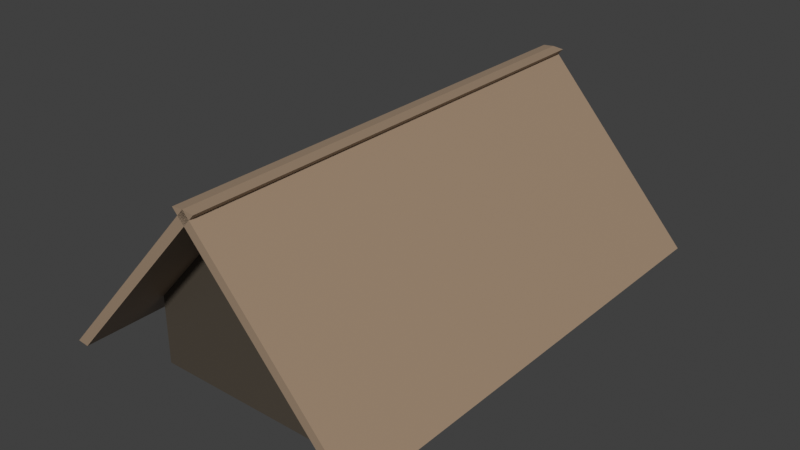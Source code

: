 # Source: CelticHouseModel.blend  (saved by Blender 3.0.42; exported with 4.5.12 LTS)
import bpy
from mathutils import Matrix  # noqa: F401  (used for matrix-valued properties, if any)

bpy.ops.wm.read_factory_settings(use_empty=True)
scene = bpy.context.scene
scene.name = 'Scene'

# ---- collections
col_collection = bpy.data.collections.new('Collection'); scene.collection.children.link(col_collection)

# ---- materials (node trees are filled in below, after node groups)
mat_body_base_color = bpy.data.materials.new('body.base.color')
mat_body_base_color.alpha_threshold = 0.0
mat_body_base_color.use_transparent_shadow = False
mat_body_base_color.line_color = (0.0, 0.0, 0.0, 1.0)
mat_roof_base_color = bpy.data.materials.new('roof.base.color')
mat_roof_base_color.use_transparent_shadow = False

# ---- material node trees
mat_body_base_color.use_nodes = True; mat_body_base_color.node_tree.nodes.clear()
_N = mat_body_base_color.node_tree.nodes; _L = mat_body_base_color.node_tree.links
n0 = _N.new('ShaderNodeOutputMaterial'); n0.name = 'Material Output'; n0.location = (300, 300)
n1 = _N.new('ShaderNodeBsdfPrincipled'); n1.name = 'Principled BSDF'; n1.location = (10, 300)
n1.distribution = 'GGX'
n1.subsurface_method = 'RANDOM_WALK_SKIN'
n1.inputs[0].default_value = (0.07658, 0.0616, 0.04518, 1.0)
n1.inputs[2].default_value = 0.4
n1.inputs[3].default_value = 1.45
n1.inputs[27].default_value = (0.0, 0.0, 0.0, 1.0)
n1.inputs[28].default_value = 1.0
_L.new(n1.outputs[0], n0.inputs[0])
n0.is_active_output = True
mat_roof_base_color.use_nodes = True; mat_roof_base_color.node_tree.nodes.clear()
_N = mat_roof_base_color.node_tree.nodes; _L = mat_roof_base_color.node_tree.links
n0 = _N.new('ShaderNodeBsdfPrincipled'); n0.name = 'Principled BSDF'; n0.location = (10, 300)
n0.distribution = 'GGX'
n0.subsurface_method = 'RANDOM_WALK_SKIN'
n0.inputs[0].default_value = (0.3613, 0.2582, 0.1746, 1.0)
n0.inputs[3].default_value = 1.45
n0.inputs[27].default_value = (0.0, 0.0, 0.0, 1.0)
n0.inputs[28].default_value = 1.0
n1 = _N.new('ShaderNodeOutputMaterial'); n1.name = 'Material Output'; n1.location = (300, 300)
_L.new(n0.outputs[0], n1.inputs[0])
n1.is_active_output = True

# ---- world
world_world = bpy.data.worlds.new('World'); scene.world = world_world
world_world.use_nodes = True; world_world.node_tree.nodes.clear()
_N = world_world.node_tree.nodes; _L = world_world.node_tree.links
n0 = _N.new('ShaderNodeOutputWorld'); n0.name = 'World Output'; n0.location = (300, 300)
n1 = _N.new('ShaderNodeBackground'); n1.name = 'Background'; n1.location = (10, 300)
n1.inputs[0].default_value = (0.05088, 0.05088, 0.05088, 1.0)
_L.new(n1.outputs[0], n0.inputs[0])
n0.is_active_output = True
world_world.color = (0.05088, 0.05088, 0.05088)
world_world.use_sun_shadow = False
world_world.sun_shadow_jitter_overblur = 0.0

# ---- meshes
me_cube = bpy.data.meshes.new('Cube')
me_cube.from_pydata([(1.0, 1.0, 1.0), (1.0, 1.0, -1.0), (1.0, -1.0, 1.0), (1.0, -1.0, -1.0), (-1.0, 1.0, 1.0), (-1.0, 1.0, -1.0), (-1.0, -1.0, 1.0), (-1.0, -1.0, -1.0), (0.1, -1.0, 4.0), (-0.1, -1.0, 4.0), (0.1, 1.0, 4.0), (-0.1, 1.0, 4.0)], [], [(6, 2, 8, 9), (3, 2, 6, 7), (7, 6, 4, 5), (5, 1, 3, 7), (1, 0, 2, 3), (5, 4, 0, 1), (10, 11, 9, 8), (4, 6, 9, 11), (2, 0, 10, 8), (0, 4, 11, 10)])
_uv = me_cube.uv_layers.new(name='UVMap')
_uv.uv.foreach_set('vector', [0.625, 1.0, 0.625, 0.75, 0.625, 0.75, 0.625, 1.0, 0.375, 0.75, 0.625, 0.75, 0.625, 1.0, 0.375, 1.0, 0.375, 0.0, 0.625, 0.0, 0.625, 0.25, 0.375, 0.25, 0.125, 0.5, 0.375, 0.5, 0.375, 0.75, 0.125, 0.75, 0.375, 0.5, 0.625, 0.5, 0.625, 0.75, 0.375, 0.75, 0.375, 0.25, 0.625, 0.25, 0.625, 0.5, 0.375, 0.5, 0.625, 0.5, 0.875, 0.5, 0.875, 0.75, 0.625, 0.75, 0.625, 0.25, 0.625, 0.0, 0.625, 0.0, 0.625, 0.25, 0.625, 0.75, 0.625, 0.5, 0.625, 0.5, 0.625, 0.75, 0.625, 0.5, 0.625, 0.25, 0.625, 0.25, 0.625, 0.5])
me_cube.materials.append(mat_body_base_color)
me_cube.use_remesh_preserve_volume = False
me_cube.use_remesh_preserve_attributes = False
me_cube.use_mirror_vertex_groups = False
me_cube.update()
me_cube_002 = bpy.data.meshes.new('Cube.002')
me_cube_002.from_pydata([(-1.341, 1.12, -0.02673), (-1.341, -1.32, -0.02673), (-0.0007638, -1.32, 4.428), (-0.0007638, 1.12, 4.428), (1.341, -1.32, -0.02673), (1.341, 1.12, -0.02673), (0.0007639, 1.12, 4.428), (0.0007636, -1.32, 4.428), (-1.245, 1.12, -0.05555), (-1.245, -1.32, -0.05555), (0.09499, -1.32, 4.399), (0.09499, 1.12, 4.399), (1.245, -1.32, -0.05555), (1.245, 1.12, -0.05555), (-0.09499, 1.12, 4.399), (-0.09499, -1.32, 4.399)], [], [(0, 1, 2, 3), (4, 5, 6, 7), (8, 11, 10, 9), (12, 15, 14, 13), (1, 0, 8, 9), (3, 2, 10, 11), (2, 1, 9, 10), (0, 3, 11, 8), (5, 4, 12, 13), (7, 6, 14, 15), (6, 5, 13, 14), (4, 7, 15, 12)])
_uv = me_cube_002.uv_layers.new(name='UVMap')
_uv.uv.foreach_set('vector', [0.625, 0.25, 0.625, 0.0, 0.625, 0.0, 0.625, 0.25, 0.625, 0.25, 0.625, 0.0, 0.625, 0.0, 0.625, 0.25, 0.625, 0.25, 0.625, 0.25, 0.625, 0.0, 0.625, 0.0, 0.625, 0.25, 0.625, 0.25, 0.625, 0.0, 0.625, 0.0, 0.625, 0.0, 0.625, 0.25, 0.625, 0.25, 0.625, 0.0, 0.625, 0.25, 0.625, 0.0, 0.625, 0.0, 0.625, 0.25, 0.625, 0.0, 0.625, 0.0, 0.625, 0.0, 0.625, 0.0, 0.625, 0.25, 0.625, 0.25, 0.625, 0.25, 0.625, 0.25, 0.625, 0.0, 0.625, 0.25, 0.625, 0.25, 0.625, 0.0, 0.625, 0.25, 0.625, 0.0, 0.625, 0.0, 0.625, 0.25, 0.625, 0.0, 0.625, 0.0, 0.625, 0.0, 0.625, 0.0, 0.625, 0.25, 0.625, 0.25, 0.625, 0.25, 0.625, 0.25])
me_cube_002.materials.append(mat_roof_base_color)
me_cube_002.materials.append(mat_body_base_color)
me_cube_002.use_remesh_preserve_volume = False
me_cube_002.use_remesh_preserve_attributes = False
me_cube_002.use_mirror_vertex_groups = False
me_cube_002.update()

# ---- objects
ob_body = bpy.data.objects.new('Body', me_cube)
ob_roof = bpy.data.objects.new('Roof', me_cube_002)

# ---- transforms, parenting, visibility, modifiers, constraints
ob_body.location = (0.0, 0.0, 1.0)
ob_body.scale = (3.0, 5.0, 1.0)
ob_body.lock_rotations_4d = False
ob_body.empty_display_type = 'ARROWS'
ob_body.lineart.crease_threshold = 0.0
ob_roof.location = (0.0, -1.0, 1.0)
ob_roof.rotation_euler = (0.0, 0.0, 3.142)
ob_roof.scale = (3.0, 5.0, 1.0)
ob_roof.lock_rotations_4d = False
ob_roof.empty_display_type = 'ARROWS'
ob_roof.lineart.crease_threshold = 0.0

# ---- collection membership
col_collection.objects.link(ob_body)
col_collection.objects.link(ob_roof)

# ---- scene / render settings (as saved in the file)
scene.frame_start = 1; scene.frame_end = 250; scene.frame_set(1)
scene.render.engine = 'BLENDER_EEVEE_NEXT'
scene.cycles.sampling_pattern = 'TABULATED_SOBOL'
scene.cycles.use_light_tree = False
scene.view_settings.view_transform = 'Standard'
bpy.context.view_layer.update()

# ---- added for rendering (the .blend has no active camera and no usable light): camera, sun
cam_auto = bpy.data.cameras.new('AutoCamera')
cam_auto.lens = 50.0
cam_auto.sensor_width = 36.0
cam_auto.clip_end = 1000.0
ob_auto_camera = bpy.data.objects.new('AutoCamera', cam_auto)
scene.collection.objects.link(ob_auto_camera)
ob_auto_camera.location = (14.4247, -17.8097, 14.2538)
ob_auto_camera.rotation_euler = (1.09748, -7.21219e-08, 0.694738)
scene.camera = ob_auto_camera
light_auto_sun = bpy.data.lights.new('AutoSun', 'SUN')
light_auto_sun.energy = 3.0
light_auto_sun.angle = 0.0523599
ob_auto_sun = bpy.data.objects.new('AutoSun', light_auto_sun)
scene.collection.objects.link(ob_auto_sun)
ob_auto_sun.rotation_euler = (0.872665, 0.174533, 0.523599)
bpy.context.view_layer.update()

